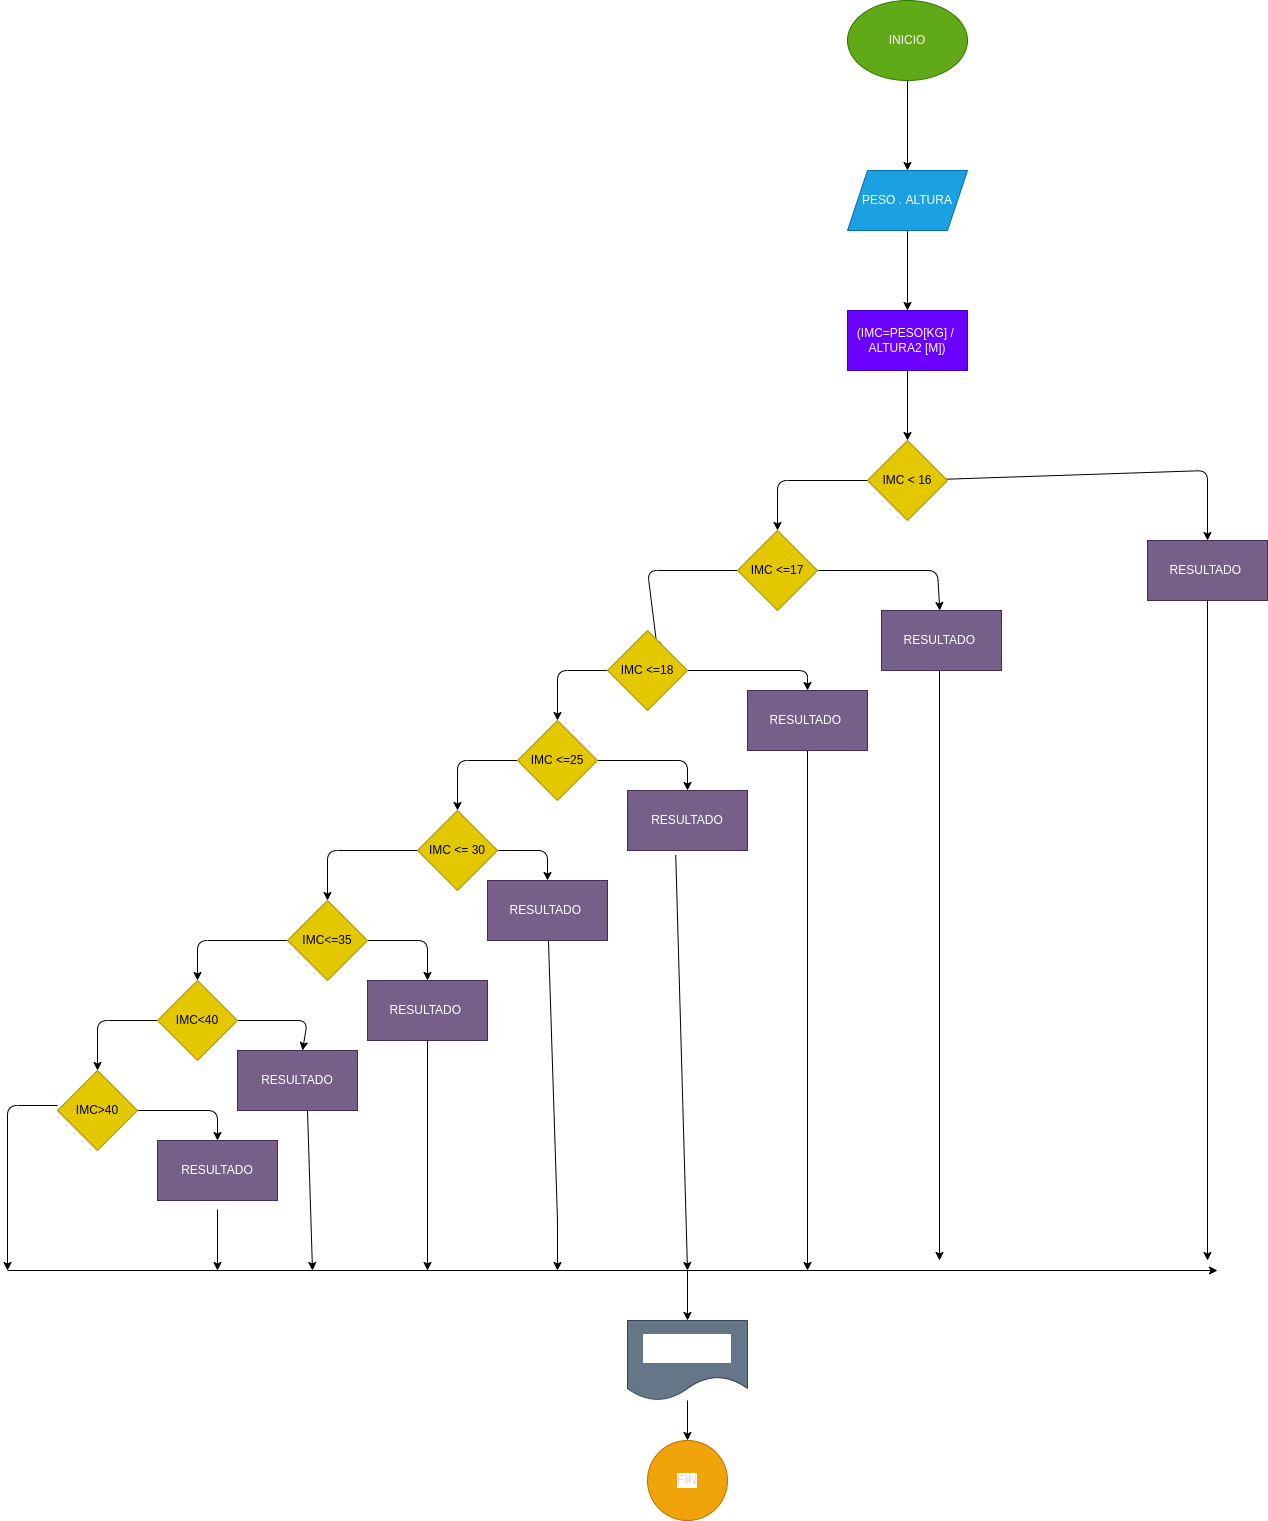

The diagram above was exported from draw.io. Its source (the exported page's mxGraphModel, read from the mxfile embedded in the PNG):
<mxGraphModel dx="1575" dy="430" grid="1" gridSize="10" guides="1" tooltips="1" connect="1" arrows="1" fold="1" page="1" pageScale="1" pageWidth="827" pageHeight="1169" math="0" shadow="0">
  <root>
    <mxCell id="0" />
    <mxCell id="1" parent="0" />
    <mxCell id="4" value="" style="edgeStyle=none;html=1;" edge="1" parent="1" source="2" target="3">
      <mxGeometry relative="1" as="geometry" />
    </mxCell>
    <mxCell id="2" value="INICIO" style="ellipse;whiteSpace=wrap;html=1;fillColor=#60a917;fontColor=#ffffff;strokeColor=#2D7600;" vertex="1" parent="1">
      <mxGeometry x="320" y="10" width="120" height="80" as="geometry" />
    </mxCell>
    <mxCell id="6" value="" style="edgeStyle=none;html=1;" edge="1" parent="1" source="3" target="5">
      <mxGeometry relative="1" as="geometry" />
    </mxCell>
    <mxCell id="3" value="PESO . ALTURA" style="shape=parallelogram;perimeter=parallelogramPerimeter;whiteSpace=wrap;html=1;fixedSize=1;fillColor=#1ba1e2;fontColor=#ffffff;strokeColor=#006EAF;" vertex="1" parent="1">
      <mxGeometry x="320" y="180" width="120" height="60" as="geometry" />
    </mxCell>
    <mxCell id="8" value="" style="edgeStyle=none;html=1;" edge="1" parent="1" source="5" target="7">
      <mxGeometry relative="1" as="geometry" />
    </mxCell>
    <mxCell id="5" value="(IMC=PESO[KG] /&amp;nbsp;&lt;br&gt;ALTURA2 [M])" style="whiteSpace=wrap;html=1;fillColor=#6a00ff;fontColor=#ffffff;strokeColor=#3700CC;" vertex="1" parent="1">
      <mxGeometry x="320" y="320" width="120" height="60" as="geometry" />
    </mxCell>
    <mxCell id="10" value="" style="edgeStyle=none;html=1;" edge="1" parent="1" source="7" target="9">
      <mxGeometry relative="1" as="geometry">
        <Array as="points">
          <mxPoint x="680" y="480" />
        </Array>
      </mxGeometry>
    </mxCell>
    <mxCell id="13" value="" style="edgeStyle=none;html=1;fontFamily=Helvetica;fontSize=12;fontColor=default;" edge="1" parent="1" source="7" target="12">
      <mxGeometry relative="1" as="geometry">
        <Array as="points">
          <mxPoint x="250" y="490" />
        </Array>
      </mxGeometry>
    </mxCell>
    <mxCell id="7" value="IMC &amp;lt; 16" style="rhombus;whiteSpace=wrap;html=1;fillColor=#e3c800;fontColor=#000000;strokeColor=#B09500;" vertex="1" parent="1">
      <mxGeometry x="340" y="450" width="80" height="80" as="geometry" />
    </mxCell>
    <mxCell id="9" value="RESULTADO&amp;nbsp;" style="whiteSpace=wrap;html=1;fillColor=#76608a;fontColor=#ffffff;strokeColor=#432D57;" vertex="1" parent="1">
      <mxGeometry x="620" y="550" width="120" height="60" as="geometry" />
    </mxCell>
    <mxCell id="15" value="" style="edgeStyle=none;html=1;fontFamily=Helvetica;fontSize=12;fontColor=default;" edge="1" parent="1" source="12" target="14">
      <mxGeometry relative="1" as="geometry">
        <Array as="points">
          <mxPoint x="410" y="580" />
        </Array>
      </mxGeometry>
    </mxCell>
    <mxCell id="17" value="" style="edgeStyle=none;html=1;fontFamily=Helvetica;fontSize=12;fontColor=default;" edge="1" parent="1" source="12">
      <mxGeometry relative="1" as="geometry">
        <mxPoint x="130" y="660" as="targetPoint" />
        <Array as="points">
          <mxPoint x="120" y="580" />
        </Array>
      </mxGeometry>
    </mxCell>
    <mxCell id="12" value="IMC &amp;lt;=17" style="rhombus;whiteSpace=wrap;html=1;fillColor=#e3c800;fontColor=#000000;strokeColor=#B09500;" vertex="1" parent="1">
      <mxGeometry x="210" y="540" width="80" height="80" as="geometry" />
    </mxCell>
    <mxCell id="14" value="RESULTADO&amp;nbsp;" style="whiteSpace=wrap;html=1;fillColor=#76608a;fontColor=#ffffff;strokeColor=#432D57;" vertex="1" parent="1">
      <mxGeometry x="354" y="620" width="120" height="60" as="geometry" />
    </mxCell>
    <mxCell id="19" value="" style="edgeStyle=none;html=1;fontFamily=Helvetica;fontSize=12;fontColor=default;" edge="1" parent="1" source="16" target="18">
      <mxGeometry relative="1" as="geometry">
        <Array as="points">
          <mxPoint x="280" y="680" />
        </Array>
      </mxGeometry>
    </mxCell>
    <mxCell id="21" value="" style="edgeStyle=none;html=1;fontFamily=Helvetica;fontSize=12;fontColor=default;" edge="1" parent="1" source="16" target="20">
      <mxGeometry relative="1" as="geometry">
        <Array as="points">
          <mxPoint x="30" y="680" />
        </Array>
      </mxGeometry>
    </mxCell>
    <mxCell id="16" value="IMC &amp;lt;=18" style="rhombus;whiteSpace=wrap;html=1;fillColor=#e3c800;fontColor=#000000;strokeColor=#B09500;" vertex="1" parent="1">
      <mxGeometry x="80" y="640" width="80" height="80" as="geometry" />
    </mxCell>
    <mxCell id="52" value="" style="edgeStyle=none;html=1;fontFamily=Helvetica;fontSize=12;fontColor=default;" edge="1" parent="1" source="18">
      <mxGeometry relative="1" as="geometry">
        <mxPoint x="280" y="1280" as="targetPoint" />
      </mxGeometry>
    </mxCell>
    <mxCell id="18" value="RESULTADO&amp;nbsp;" style="whiteSpace=wrap;html=1;fillColor=#76608a;fontColor=#ffffff;strokeColor=#432D57;" vertex="1" parent="1">
      <mxGeometry x="220" y="700" width="120" height="60" as="geometry" />
    </mxCell>
    <mxCell id="23" value="" style="edgeStyle=none;html=1;fontFamily=Helvetica;fontSize=12;fontColor=default;" edge="1" parent="1" source="20" target="22">
      <mxGeometry relative="1" as="geometry">
        <Array as="points">
          <mxPoint x="160" y="770" />
        </Array>
      </mxGeometry>
    </mxCell>
    <mxCell id="25" value="" style="edgeStyle=none;html=1;fontFamily=Helvetica;fontSize=12;fontColor=default;" edge="1" parent="1" source="20" target="24">
      <mxGeometry relative="1" as="geometry">
        <Array as="points">
          <mxPoint x="-70" y="770" />
        </Array>
      </mxGeometry>
    </mxCell>
    <mxCell id="20" value="IMC &amp;lt;=25" style="rhombus;whiteSpace=wrap;html=1;direction=south;fillColor=#e3c800;fontColor=#000000;strokeColor=#B09500;" vertex="1" parent="1">
      <mxGeometry x="-10" y="730" width="80" height="80" as="geometry" />
    </mxCell>
    <mxCell id="54" value="" style="edgeStyle=none;html=1;fontFamily=Helvetica;fontSize=12;fontColor=default;exitX=0.402;exitY=1.075;exitDx=0;exitDy=0;exitPerimeter=0;" edge="1" parent="1" source="22">
      <mxGeometry relative="1" as="geometry">
        <mxPoint x="160" y="1280" as="targetPoint" />
      </mxGeometry>
    </mxCell>
    <mxCell id="22" value="RESULTADO" style="whiteSpace=wrap;html=1;fillColor=#76608a;fontColor=#ffffff;strokeColor=#432D57;" vertex="1" parent="1">
      <mxGeometry x="100" y="800" width="120" height="60" as="geometry" />
    </mxCell>
    <mxCell id="27" value="" style="edgeStyle=none;html=1;fontFamily=Helvetica;fontSize=12;fontColor=default;" edge="1" parent="1" source="24" target="26">
      <mxGeometry relative="1" as="geometry">
        <Array as="points">
          <mxPoint x="20" y="860" />
        </Array>
      </mxGeometry>
    </mxCell>
    <mxCell id="29" value="" style="edgeStyle=none;html=1;fontFamily=Helvetica;fontSize=12;fontColor=default;" edge="1" parent="1" source="24" target="28">
      <mxGeometry relative="1" as="geometry">
        <Array as="points">
          <mxPoint x="-200" y="860" />
        </Array>
      </mxGeometry>
    </mxCell>
    <mxCell id="24" value="IMC &amp;lt;= 30" style="rhombus;whiteSpace=wrap;html=1;fillColor=#e3c800;fontColor=#000000;strokeColor=#B09500;" vertex="1" parent="1">
      <mxGeometry x="-110" y="820" width="80" height="80" as="geometry" />
    </mxCell>
    <mxCell id="55" style="edgeStyle=none;html=1;fontFamily=Helvetica;fontSize=12;fontColor=default;" edge="1" parent="1" source="26">
      <mxGeometry relative="1" as="geometry">
        <mxPoint x="30" y="1280" as="targetPoint" />
        <Array as="points">
          <mxPoint x="30" y="1230" />
        </Array>
      </mxGeometry>
    </mxCell>
    <mxCell id="26" value="RESULTADO&amp;nbsp;" style="whiteSpace=wrap;html=1;fillColor=#76608a;fontColor=#ffffff;strokeColor=#432D57;" vertex="1" parent="1">
      <mxGeometry x="-40" y="890" width="120" height="60" as="geometry" />
    </mxCell>
    <mxCell id="31" value="" style="edgeStyle=none;html=1;fontFamily=Helvetica;fontSize=12;fontColor=default;" edge="1" parent="1" source="28" target="30">
      <mxGeometry relative="1" as="geometry">
        <Array as="points">
          <mxPoint x="-100" y="950" />
        </Array>
      </mxGeometry>
    </mxCell>
    <mxCell id="33" value="" style="edgeStyle=none;html=1;fontFamily=Helvetica;fontSize=12;fontColor=default;" edge="1" parent="1" source="28" target="32">
      <mxGeometry relative="1" as="geometry">
        <Array as="points">
          <mxPoint x="-330" y="950" />
        </Array>
      </mxGeometry>
    </mxCell>
    <mxCell id="28" value="IMC&amp;lt;=35" style="rhombus;whiteSpace=wrap;html=1;fillColor=#e3c800;fontColor=#000000;strokeColor=#B09500;" vertex="1" parent="1">
      <mxGeometry x="-240" y="910" width="80" height="80" as="geometry" />
    </mxCell>
    <mxCell id="30" value="RESULTADO&amp;nbsp;" style="whiteSpace=wrap;html=1;fillColor=#76608a;fontColor=#ffffff;strokeColor=#432D57;" vertex="1" parent="1">
      <mxGeometry x="-160" y="990" width="120" height="60" as="geometry" />
    </mxCell>
    <mxCell id="36" value="" style="edgeStyle=none;html=1;fontFamily=Helvetica;fontSize=12;fontColor=default;" edge="1" parent="1" source="32" target="35">
      <mxGeometry relative="1" as="geometry">
        <Array as="points">
          <mxPoint x="-220" y="1030" />
        </Array>
      </mxGeometry>
    </mxCell>
    <mxCell id="38" value="" style="edgeStyle=none;html=1;fontFamily=Helvetica;fontSize=12;fontColor=default;" edge="1" parent="1" source="32" target="37">
      <mxGeometry relative="1" as="geometry">
        <Array as="points">
          <mxPoint x="-430" y="1030" />
        </Array>
      </mxGeometry>
    </mxCell>
    <mxCell id="32" value="IMC&amp;lt;40" style="rhombus;whiteSpace=wrap;html=1;direction=south;rotation=0;fillColor=#e3c800;fontColor=#000000;strokeColor=#B09500;" vertex="1" parent="1">
      <mxGeometry x="-370" y="990" width="80" height="80" as="geometry" />
    </mxCell>
    <mxCell id="35" value="RESULTADO" style="whiteSpace=wrap;html=1;fillColor=#76608a;fontColor=#ffffff;strokeColor=#432D57;" vertex="1" parent="1">
      <mxGeometry x="-290" y="1060" width="120" height="60" as="geometry" />
    </mxCell>
    <mxCell id="45" value="" style="edgeStyle=none;html=1;fontFamily=Helvetica;fontSize=12;fontColor=default;exitX=1;exitY=0.5;exitDx=0;exitDy=0;" edge="1" parent="1" source="37" target="44">
      <mxGeometry relative="1" as="geometry">
        <mxPoint x="-400" y="1140" as="sourcePoint" />
        <Array as="points">
          <mxPoint x="-310" y="1120" />
        </Array>
      </mxGeometry>
    </mxCell>
    <mxCell id="37" value="IMC&amp;gt;40" style="rhombus;whiteSpace=wrap;html=1;fillColor=#e3c800;fontColor=#000000;strokeColor=#B09500;" vertex="1" parent="1">
      <mxGeometry x="-470" y="1080" width="80" height="80" as="geometry" />
    </mxCell>
    <mxCell id="44" value="RESULTADO" style="whiteSpace=wrap;html=1;fillColor=#76608a;fontColor=#ffffff;strokeColor=#432D57;" vertex="1" parent="1">
      <mxGeometry x="-370" y="1150" width="120" height="60" as="geometry" />
    </mxCell>
    <mxCell id="48" value="" style="endArrow=classic;html=1;fontFamily=Helvetica;fontSize=12;fontColor=default;exitX=0.5;exitY=1;exitDx=0;exitDy=0;" edge="1" parent="1" source="9">
      <mxGeometry width="50" height="50" relative="1" as="geometry">
        <mxPoint x="664" y="980" as="sourcePoint" />
        <mxPoint x="680" y="1270" as="targetPoint" />
      </mxGeometry>
    </mxCell>
    <mxCell id="49" value="" style="endArrow=classic;html=1;fontFamily=Helvetica;fontSize=12;fontColor=default;" edge="1" parent="1">
      <mxGeometry width="50" height="50" relative="1" as="geometry">
        <mxPoint x="412" y="680" as="sourcePoint" />
        <mxPoint x="412" y="1270" as="targetPoint" />
      </mxGeometry>
    </mxCell>
    <mxCell id="56" value="" style="endArrow=classic;html=1;fontFamily=Helvetica;fontSize=12;fontColor=default;exitX=0.5;exitY=1;exitDx=0;exitDy=0;" edge="1" parent="1" source="30">
      <mxGeometry width="50" height="50" relative="1" as="geometry">
        <mxPoint x="180" y="1080" as="sourcePoint" />
        <mxPoint x="-100" y="1280" as="targetPoint" />
      </mxGeometry>
    </mxCell>
    <mxCell id="57" value="" style="endArrow=classic;html=1;fontFamily=Helvetica;fontSize=12;fontColor=default;" edge="1" parent="1">
      <mxGeometry width="50" height="50" relative="1" as="geometry">
        <mxPoint x="-220" y="1120" as="sourcePoint" />
        <mxPoint x="-215" y="1280" as="targetPoint" />
      </mxGeometry>
    </mxCell>
    <mxCell id="58" value="" style="endArrow=classic;html=1;fontFamily=Helvetica;fontSize=12;fontColor=default;" edge="1" parent="1">
      <mxGeometry width="50" height="50" relative="1" as="geometry">
        <mxPoint x="-310" y="1219" as="sourcePoint" />
        <mxPoint x="-310" y="1280" as="targetPoint" />
        <Array as="points" />
      </mxGeometry>
    </mxCell>
    <mxCell id="59" value="" style="endArrow=classic;html=1;fontFamily=Helvetica;fontSize=12;fontColor=default;" edge="1" parent="1">
      <mxGeometry width="50" height="50" relative="1" as="geometry">
        <mxPoint x="-470" y="1115" as="sourcePoint" />
        <mxPoint x="-520" y="1280" as="targetPoint" />
        <Array as="points">
          <mxPoint x="-520" y="1115" />
        </Array>
      </mxGeometry>
    </mxCell>
    <mxCell id="60" value="" style="endArrow=classic;html=1;fontFamily=Helvetica;fontSize=12;fontColor=default;" edge="1" parent="1">
      <mxGeometry width="50" height="50" relative="1" as="geometry">
        <mxPoint x="-520" y="1280" as="sourcePoint" />
        <mxPoint x="690" y="1280" as="targetPoint" />
      </mxGeometry>
    </mxCell>
    <mxCell id="61" value="" style="endArrow=classic;html=1;fontFamily=Helvetica;fontSize=12;fontColor=default;" edge="1" parent="1">
      <mxGeometry width="50" height="50" relative="1" as="geometry">
        <mxPoint x="160" y="1280" as="sourcePoint" />
        <mxPoint x="160" y="1330" as="targetPoint" />
      </mxGeometry>
    </mxCell>
    <mxCell id="64" value="" style="edgeStyle=none;html=1;fontFamily=Helvetica;fontSize=12;fontColor=default;" edge="1" parent="1" source="62" target="63">
      <mxGeometry relative="1" as="geometry" />
    </mxCell>
    <mxCell id="62" value="PRINT&amp;nbsp;&lt;br&gt;(&quot;RESULTADO&quot;)" style="shape=document;whiteSpace=wrap;html=1;boundedLbl=1;labelBackgroundColor=default;strokeColor=#314354;fontFamily=Helvetica;fontSize=12;fontColor=#ffffff;fillColor=#647687;" vertex="1" parent="1">
      <mxGeometry x="100" y="1330" width="120" height="80" as="geometry" />
    </mxCell>
    <mxCell id="63" value="&lt;font color=&quot;#fdc9c9&quot;&gt;FIN&lt;/font&gt;" style="ellipse;whiteSpace=wrap;html=1;labelBackgroundColor=default;fillColor=#f0a30a;fontColor=#000000;strokeColor=#BD7000;" vertex="1" parent="1">
      <mxGeometry x="120" y="1450" width="80" height="80" as="geometry" />
    </mxCell>
  </root>
</mxGraphModel>